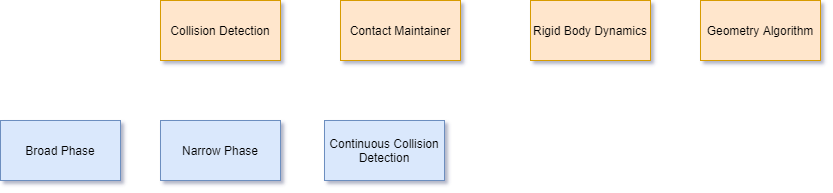

The diagram above was exported from draw.io. Its source (the exported page's mxGraphModel, read from the mxfile embedded in the PNG):
<mxGraphModel dx="723" dy="393" grid="1" gridSize="10" guides="1" tooltips="1" connect="1" arrows="1" fold="1" page="1" pageScale="1" pageWidth="827" pageHeight="1169" math="0" shadow="0">
  <root>
    <mxCell id="0" />
    <mxCell id="1" parent="0" />
    <mxCell id="mRLh6sE5-hus4olMGbHN-1" value="Collision Detection" style="rounded=0;whiteSpace=wrap;html=1;fillColor=#ffe6cc;strokeColor=#d79b00;" vertex="1" parent="1">
      <mxGeometry x="190" y="120" width="120" height="60" as="geometry" />
    </mxCell>
    <mxCell id="mRLh6sE5-hus4olMGbHN-2" value="Broad Phase" style="rounded=0;whiteSpace=wrap;html=1;fillColor=#dae8fc;strokeColor=#6c8ebf;" vertex="1" parent="1">
      <mxGeometry x="30" y="240" width="120" height="60" as="geometry" />
    </mxCell>
    <mxCell id="mRLh6sE5-hus4olMGbHN-3" value="Narrow Phase" style="rounded=0;whiteSpace=wrap;html=1;fillColor=#dae8fc;strokeColor=#6c8ebf;" vertex="1" parent="1">
      <mxGeometry x="190" y="240" width="120" height="60" as="geometry" />
    </mxCell>
    <mxCell id="mRLh6sE5-hus4olMGbHN-4" value="Continuous Collision Detection" style="rounded=0;whiteSpace=wrap;html=1;fillColor=#dae8fc;strokeColor=#6c8ebf;" vertex="1" parent="1">
      <mxGeometry x="354" y="240" width="120" height="60" as="geometry" />
    </mxCell>
    <mxCell id="mRLh6sE5-hus4olMGbHN-5" value="Contact Maintainer" style="rounded=0;whiteSpace=wrap;html=1;fillColor=#ffe6cc;strokeColor=#d79b00;" vertex="1" parent="1">
      <mxGeometry x="370" y="120" width="120" height="60" as="geometry" />
    </mxCell>
    <mxCell id="mRLh6sE5-hus4olMGbHN-6" value="Rigid Body Dynamics" style="rounded=0;whiteSpace=wrap;html=1;fillColor=#ffe6cc;strokeColor=#d79b00;" vertex="1" parent="1">
      <mxGeometry x="560" y="120" width="120" height="60" as="geometry" />
    </mxCell>
    <mxCell id="mRLh6sE5-hus4olMGbHN-7" value="Geometry Algorithm" style="rounded=0;whiteSpace=wrap;html=1;fillColor=#ffe6cc;strokeColor=#d79b00;" vertex="1" parent="1">
      <mxGeometry x="730" y="120" width="120" height="60" as="geometry" />
    </mxCell>
  </root>
</mxGraphModel>